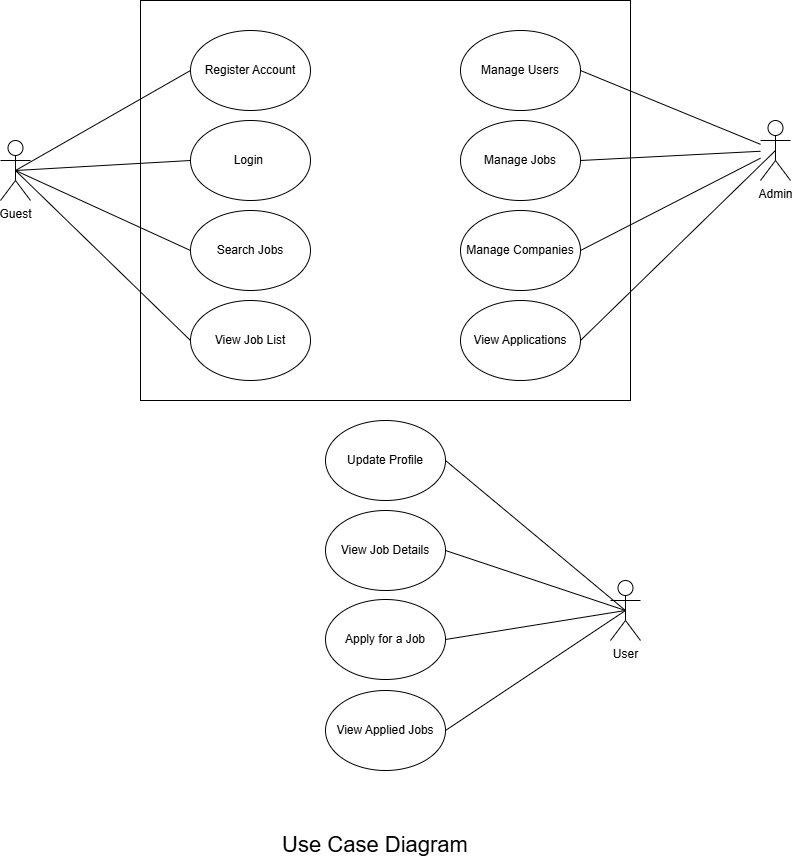

The diagram above was exported from draw.io. Its source (the exported page's mxGraphModel, read from the mxfile embedded in the PNG):
<mxGraphModel dx="1737" dy="878" grid="1" gridSize="10" guides="1" tooltips="1" connect="1" arrows="1" fold="1" page="1" pageScale="1" pageWidth="827" pageHeight="1169" math="0" shadow="0">
  <root>
    <mxCell id="0" />
    <mxCell id="1" parent="0" />
    <mxCell id="HJU2rWqjFlWi-ycB8fNN-25" parent="1" style="rounded=0;whiteSpace=wrap;html=1;" value="" vertex="1">
      <mxGeometry height="400" width="490" x="390" y="490" as="geometry" />
    </mxCell>
    <mxCell id="HJU2rWqjFlWi-ycB8fNN-7" parent="1" style="ellipse;whiteSpace=wrap;html=1;" value="Register Account" vertex="1">
      <mxGeometry height="80" width="120" x="440" y="520" as="geometry" />
    </mxCell>
    <mxCell id="HJU2rWqjFlWi-ycB8fNN-8" parent="1" style="ellipse;whiteSpace=wrap;html=1;" value="Login&amp;nbsp;" vertex="1">
      <mxGeometry height="80" width="120" x="440" y="610" as="geometry" />
    </mxCell>
    <mxCell id="HJU2rWqjFlWi-ycB8fNN-10" parent="1" style="ellipse;whiteSpace=wrap;html=1;" value="View Job List" vertex="1">
      <mxGeometry height="80" width="120" x="440" y="790" as="geometry" />
    </mxCell>
    <mxCell id="HJU2rWqjFlWi-ycB8fNN-13" parent="1" style="ellipse;whiteSpace=wrap;html=1;" value="Update Profile" vertex="1">
      <mxGeometry height="80" width="120" x="575" y="910" as="geometry" />
    </mxCell>
    <mxCell id="HJU2rWqjFlWi-ycB8fNN-14" parent="1" style="ellipse;whiteSpace=wrap;html=1;" value="Apply for a Job" vertex="1">
      <mxGeometry height="80" width="120" x="575" y="1089" as="geometry" />
    </mxCell>
    <mxCell id="HJU2rWqjFlWi-ycB8fNN-15" parent="1" style="ellipse;whiteSpace=wrap;html=1;" value="View Job Details" vertex="1">
      <mxGeometry height="80" width="120" x="575" y="1000" as="geometry" />
    </mxCell>
    <mxCell id="HJU2rWqjFlWi-ycB8fNN-16" parent="1" style="ellipse;whiteSpace=wrap;html=1;" value="Search Jobs" vertex="1">
      <mxGeometry height="80" width="120" x="440" y="700" as="geometry" />
    </mxCell>
    <mxCell id="HJU2rWqjFlWi-ycB8fNN-17" parent="1" style="ellipse;whiteSpace=wrap;html=1;" value="View Applied Jobs" vertex="1">
      <mxGeometry height="80" width="120" x="575" y="1180" as="geometry" />
    </mxCell>
    <mxCell id="HJU2rWqjFlWi-ycB8fNN-19" parent="1" style="ellipse;whiteSpace=wrap;html=1;" value="View Applications" vertex="1">
      <mxGeometry height="80" width="120" x="710" y="790" as="geometry" />
    </mxCell>
    <mxCell id="HJU2rWqjFlWi-ycB8fNN-20" parent="1" style="ellipse;whiteSpace=wrap;html=1;" value="Manage Companies" vertex="1">
      <mxGeometry height="80" width="120" x="710" y="700" as="geometry" />
    </mxCell>
    <mxCell id="HJU2rWqjFlWi-ycB8fNN-21" parent="1" style="ellipse;whiteSpace=wrap;html=1;" value="Manage Users" vertex="1">
      <mxGeometry height="80" width="120" x="710" y="520" as="geometry" />
    </mxCell>
    <mxCell id="HJU2rWqjFlWi-ycB8fNN-23" parent="1" style="ellipse;whiteSpace=wrap;html=1;" value="Manage Jobs" vertex="1">
      <mxGeometry height="80" width="120" x="710" y="610" as="geometry" />
    </mxCell>
    <mxCell id="HJU2rWqjFlWi-ycB8fNN-26" parent="1" style="shape=umlActor;verticalLabelPosition=bottom;verticalAlign=top;html=1;outlineConnect=0;" value="Guest" vertex="1">
      <mxGeometry height="60" width="30" x="250" y="630" as="geometry" />
    </mxCell>
    <mxCell id="HJU2rWqjFlWi-ycB8fNN-27" parent="1" style="shape=umlActor;verticalLabelPosition=bottom;verticalAlign=top;html=1;outlineConnect=0;" value="Admin&lt;div&gt;&lt;br&gt;&lt;/div&gt;" vertex="1">
      <mxGeometry height="60" width="30" x="1010" y="610" as="geometry" />
    </mxCell>
    <mxCell id="HJU2rWqjFlWi-ycB8fNN-28" parent="1" style="shape=umlActor;verticalLabelPosition=bottom;verticalAlign=top;html=1;outlineConnect=0;" value="User" vertex="1">
      <mxGeometry height="60" width="30" x="860" y="1070" as="geometry" />
    </mxCell>
    <mxCell id="HJU2rWqjFlWi-ycB8fNN-32" edge="1" parent="1" source="HJU2rWqjFlWi-ycB8fNN-20" style="endArrow=none;html=1;rounded=0;exitX=1;exitY=0.5;exitDx=0;exitDy=0;" target="HJU2rWqjFlWi-ycB8fNN-27" value="">
      <mxGeometry height="50" relative="1" width="50" as="geometry">
        <mxPoint x="950" y="500" as="sourcePoint" />
        <mxPoint x="1000" y="450" as="targetPoint" />
      </mxGeometry>
    </mxCell>
    <mxCell id="HJU2rWqjFlWi-ycB8fNN-33" edge="1" parent="1" source="HJU2rWqjFlWi-ycB8fNN-26" style="endArrow=none;html=1;rounded=0;exitX=0.5;exitY=0.5;exitDx=0;exitDy=0;exitPerimeter=0;entryX=0;entryY=0.5;entryDx=0;entryDy=0;" target="HJU2rWqjFlWi-ycB8fNN-7" value="">
      <mxGeometry height="50" relative="1" width="50" as="geometry">
        <mxPoint x="260" y="640" as="sourcePoint" />
        <mxPoint x="310" y="590" as="targetPoint" />
      </mxGeometry>
    </mxCell>
    <mxCell id="HJU2rWqjFlWi-ycB8fNN-34" edge="1" parent="1" source="HJU2rWqjFlWi-ycB8fNN-26" style="endArrow=none;html=1;rounded=0;exitX=0.5;exitY=0.5;exitDx=0;exitDy=0;exitPerimeter=0;entryX=0;entryY=0.5;entryDx=0;entryDy=0;" target="HJU2rWqjFlWi-ycB8fNN-8" value="">
      <mxGeometry height="50" relative="1" width="50" as="geometry">
        <mxPoint x="380" y="750" as="sourcePoint" />
        <mxPoint x="555" y="610" as="targetPoint" />
      </mxGeometry>
    </mxCell>
    <mxCell id="HJU2rWqjFlWi-ycB8fNN-35" edge="1" parent="1" source="HJU2rWqjFlWi-ycB8fNN-26" style="endArrow=none;html=1;rounded=0;exitX=0.5;exitY=0.5;exitDx=0;exitDy=0;exitPerimeter=0;entryX=0;entryY=0.5;entryDx=0;entryDy=0;" target="HJU2rWqjFlWi-ycB8fNN-16" value="">
      <mxGeometry height="50" relative="1" width="50" as="geometry">
        <mxPoint x="410" y="740" as="sourcePoint" />
        <mxPoint x="585" y="690" as="targetPoint" />
      </mxGeometry>
    </mxCell>
    <mxCell id="HJU2rWqjFlWi-ycB8fNN-36" edge="1" parent="1" source="HJU2rWqjFlWi-ycB8fNN-26" style="endArrow=none;html=1;rounded=0;exitX=0.5;exitY=0.5;exitDx=0;exitDy=0;exitPerimeter=0;entryX=0;entryY=0.5;entryDx=0;entryDy=0;" target="HJU2rWqjFlWi-ycB8fNN-10" value="">
      <mxGeometry height="50" relative="1" width="50" as="geometry">
        <mxPoint x="400" y="740" as="sourcePoint" />
        <mxPoint x="575" y="780" as="targetPoint" />
      </mxGeometry>
    </mxCell>
    <mxCell id="HJU2rWqjFlWi-ycB8fNN-38" edge="1" parent="1" source="HJU2rWqjFlWi-ycB8fNN-21" style="endArrow=none;html=1;rounded=0;exitX=1;exitY=0.5;exitDx=0;exitDy=0;" target="HJU2rWqjFlWi-ycB8fNN-27" value="">
      <mxGeometry height="50" relative="1" width="50" as="geometry">
        <mxPoint x="1010" y="600" as="sourcePoint" />
        <mxPoint x="1060" y="550" as="targetPoint" />
      </mxGeometry>
    </mxCell>
    <mxCell id="HJU2rWqjFlWi-ycB8fNN-40" edge="1" parent="1" source="HJU2rWqjFlWi-ycB8fNN-23" style="endArrow=none;html=1;rounded=0;exitX=1;exitY=0.5;exitDx=0;exitDy=0;" target="HJU2rWqjFlWi-ycB8fNN-27" value="">
      <mxGeometry height="50" relative="1" width="50" as="geometry">
        <mxPoint x="990" y="580" as="sourcePoint" />
        <mxPoint x="1040" y="530" as="targetPoint" />
      </mxGeometry>
    </mxCell>
    <mxCell id="HJU2rWqjFlWi-ycB8fNN-41" edge="1" parent="1" source="HJU2rWqjFlWi-ycB8fNN-19" style="endArrow=none;html=1;rounded=0;exitX=1;exitY=0.5;exitDx=0;exitDy=0;entryX=0.5;entryY=0.5;entryDx=0;entryDy=0;entryPerimeter=0;" target="HJU2rWqjFlWi-ycB8fNN-27" value="">
      <mxGeometry height="50" relative="1" width="50" as="geometry">
        <mxPoint x="900" y="950" as="sourcePoint" />
        <mxPoint x="1070" y="660" as="targetPoint" />
      </mxGeometry>
    </mxCell>
    <mxCell id="HJU2rWqjFlWi-ycB8fNN-43" edge="1" parent="1" source="HJU2rWqjFlWi-ycB8fNN-28" style="endArrow=none;html=1;rounded=0;entryX=1;entryY=0.5;entryDx=0;entryDy=0;exitX=0.5;exitY=0.5;exitDx=0;exitDy=0;exitPerimeter=0;" target="HJU2rWqjFlWi-ycB8fNN-13" value="">
      <mxGeometry height="50" relative="1" width="50" as="geometry">
        <mxPoint x="790" y="1000" as="sourcePoint" />
        <mxPoint x="740" y="950" as="targetPoint" />
      </mxGeometry>
    </mxCell>
    <mxCell id="HJU2rWqjFlWi-ycB8fNN-44" edge="1" parent="1" source="HJU2rWqjFlWi-ycB8fNN-28" style="endArrow=none;html=1;rounded=0;entryX=1;entryY=0.5;entryDx=0;entryDy=0;exitX=0.5;exitY=0.5;exitDx=0;exitDy=0;exitPerimeter=0;" target="HJU2rWqjFlWi-ycB8fNN-15" value="">
      <mxGeometry height="50" relative="1" width="50" as="geometry">
        <mxPoint x="865" y="1100" as="sourcePoint" />
        <mxPoint x="770" y="1050" as="targetPoint" />
      </mxGeometry>
    </mxCell>
    <mxCell id="HJU2rWqjFlWi-ycB8fNN-45" edge="1" parent="1" source="HJU2rWqjFlWi-ycB8fNN-28" style="endArrow=none;html=1;rounded=0;entryX=1;entryY=0.5;entryDx=0;entryDy=0;exitX=0.5;exitY=0.5;exitDx=0;exitDy=0;exitPerimeter=0;" target="HJU2rWqjFlWi-ycB8fNN-14" value="">
      <mxGeometry height="50" relative="1" width="50" as="geometry">
        <mxPoint x="910" y="1160" as="sourcePoint" />
        <mxPoint x="740" y="1100" as="targetPoint" />
      </mxGeometry>
    </mxCell>
    <mxCell id="HJU2rWqjFlWi-ycB8fNN-46" edge="1" parent="1" source="HJU2rWqjFlWi-ycB8fNN-28" style="endArrow=none;html=1;rounded=0;entryX=1;entryY=0.5;entryDx=0;entryDy=0;exitX=0.5;exitY=0.5;exitDx=0;exitDy=0;exitPerimeter=0;" target="HJU2rWqjFlWi-ycB8fNN-17" value="">
      <mxGeometry height="50" relative="1" width="50" as="geometry">
        <mxPoint x="965" y="1241" as="sourcePoint" />
        <mxPoint x="750" y="1210" as="targetPoint" />
      </mxGeometry>
    </mxCell>
    <mxCell id="HJU2rWqjFlWi-ycB8fNN-49" parent="1" style="text;html=1;whiteSpace=wrap;strokeColor=none;fillColor=none;align=center;verticalAlign=middle;rounded=0;fontSize=22;" value="Use Case Diagram" vertex="1">
      <mxGeometry height="30" width="230" x="510" y="1320" as="geometry" />
    </mxCell>
  </root>
</mxGraphModel>